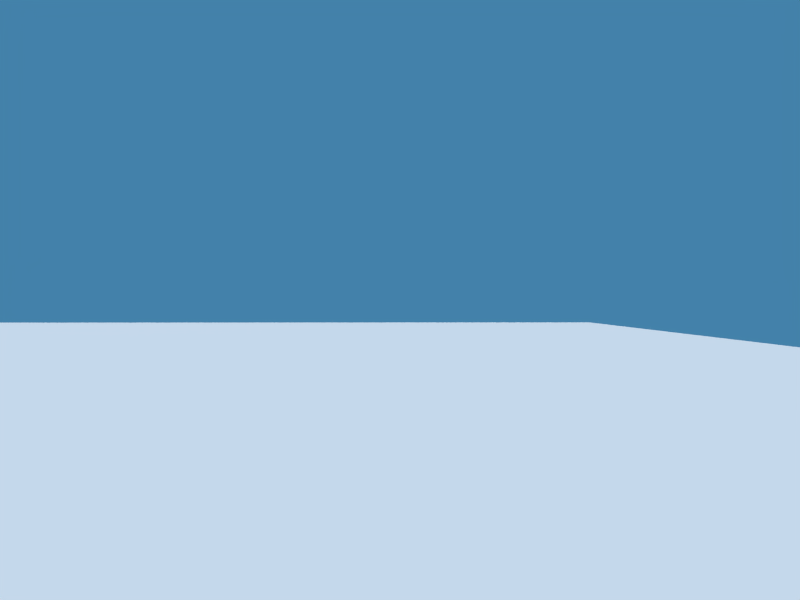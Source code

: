 # Source: morse_viz_v1.0.blend  (saved by Blender 2.69.0; exported with 4.5.12 LTS)
import bpy
from mathutils import Matrix  # noqa: F401  (used for matrix-valued properties, if any)

bpy.ops.wm.read_factory_settings(use_empty=True)
scene = bpy.context.scene
scene.name = 'Scene'

# ---- collections
col_collection_1 = bpy.data.collections.new('Collection 1'); scene.collection.children.link(col_collection_1)

# ---- materials (node trees are filled in below, after node groups)
mat_material_001 = bpy.data.materials.new('Material.001')
mat_material_001.alpha_threshold = 0.0
mat_material_001.use_transparent_shadow = False
mat_material_001.diffuse_color = (0.0, 0.0, 1.0, 1.0)
mat_material_001.roughness = 0.5
mat_material_001.line_color = (0.0, 0.0, 0.0, 1.0)
mat_material = bpy.data.materials.new('Material')
mat_material.alpha_threshold = 0.0
mat_material.use_transparent_shadow = False
mat_material.roughness = 0.5
mat_material.line_color = (0.0, 0.0, 0.0, 1.0)

# ---- material node trees

# ---- world
world_world = bpy.data.worlds.new('World'); scene.world = world_world
world_world.color = (0.05656, 0.2208, 0.4)
world_world.use_sun_shadow = False
world_world.sun_shadow_jitter_overblur = 0.0
world_world.cycles.sampling_method = 'MANUAL'
world_world.cycles.sample_map_resolution = 256

# ---- cameras
cam_camera_001 = bpy.data.cameras.new('Camera.001')
cam_camera_001.clip_end = 100.0
cam_camera_001.lens = 35.0
cam_camera_001.sensor_width = 32.0
cam_camera_001.sensor_height = 18.0
cam_camera_001.dof.focus_distance = 0.0
cam_camera_001.dof.aperture_fstop = 128.0
cam_camera = bpy.data.cameras.new('Camera')
cam_camera.sensor_fit = 'HORIZONTAL'
cam_camera.clip_end = 100.0
cam_camera.lens = 10.1
cam_camera.sensor_width = 23.1
cam_camera.sensor_height = 15.4
cam_camera.show_safe_areas = True
cam_camera.lens_unit = 'FOV'
cam_camera.dof.focus_distance = 0.0
cam_camera.dof.aperture_fstop = 128.0

# ---- lights
light_point = bpy.data.lights.new('Point', 'POINT')
light_point.transmission_factor = 0.0
light_point.energy = 200.0
light_point.shadow_buffer_clip_start = 0.5
light_point.shadow_soft_size = 0.1
light_point.shadow_maximum_resolution = 0.006
light_point.use_absolute_resolution = True
light_point.cycles.use_multiple_importance_sampling = False
light_sun = bpy.data.lights.new('Sun', 'SUN')
light_sun.transmission_factor = 0.0
light_sun.angle = 0.1993
light_sun.energy = 2.0
light_sun.shadow_buffer_clip_start = 0.5
light_sun.shadow_soft_size = 0.1
light_sun.shadow_cascade_max_distance = 1000.0
light_sun.cycles.use_multiple_importance_sampling = False

# ---- meshes
me_cone = bpy.data.meshes.new('Cone')
me_cone.from_pydata([(0.0, 1.0, -2.323), (0.0, -1.692e-06, -0.3227), (0.1951, 0.9808, -2.323), (0.3827, 0.9239, -2.323), (0.5556, 0.8315, -2.323), (0.7071, 0.7071, -2.323), (0.8315, 0.5556, -2.323), (0.9239, 0.3827, -2.323), (0.9808, 0.1951, -2.323), (1.0, -1.692e-06, -2.323), (0.9808, -0.1951, -2.323), (0.9239, -0.3827, -2.323), (0.8315, -0.5556, -2.323), (0.7071, -0.7071, -2.323), (0.5556, -0.8315, -2.323), (0.3827, -0.9239, -2.323), (0.1951, -0.9808, -2.323), (0.0, -1.0, -2.323), (-0.1951, -0.9808, -2.323), (-0.3827, -0.9239, -2.323), (-0.5556, -0.8315, -2.323), (-0.7071, -0.7071, -2.323), (-0.8315, -0.5556, -2.323), (-0.9239, -0.3827, -2.323), (-0.9808, -0.1951, -2.323), (-1.0, 2.149e-07, -2.323), (-0.9808, 0.1951, -2.323), (-0.9239, 0.3827, -2.323), (-0.8315, 0.5556, -2.323), (-0.7071, 0.7071, -2.323), (-0.5556, 0.8315, -2.323), (-0.3827, 0.9239, -2.323), (-0.1951, 0.9808, -2.323)], [], [(31, 1, 32), (0, 1, 2), (30, 1, 31), (29, 1, 30), (28, 1, 29), (27, 1, 28), (26, 1, 27), (25, 1, 26), (24, 1, 25), (23, 1, 24), (22, 1, 23), (21, 1, 22), (20, 1, 21), (19, 1, 20), (18, 1, 19), (17, 1, 18), (16, 1, 17), (15, 1, 16), (14, 1, 15), (13, 1, 14), (12, 1, 13), (11, 1, 12), (10, 1, 11), (9, 1, 10), (8, 1, 9), (7, 1, 8), (6, 1, 7), (5, 1, 6), (4, 1, 5), (3, 1, 4), (32, 1, 0), (2, 1, 3), (0, 2, 3, 4, 5, 6, 7, 8, 9, 10, 11, 12, 13, 14, 15, 16, 17, 18, 19, 20, 21, 22, 23, 24, 25, 26, 27, 28, 29, 30, 31, 32)])
me_cone.materials.append(mat_material_001)
me_cone.use_remesh_preserve_volume = False
me_cone.use_remesh_preserve_attributes = False
me_cone.use_mirror_vertex_groups = False
me_cone.update()
me_cube_023 = bpy.data.meshes.new('Cube.023')
me_cube_023.from_pydata([(-1.0, -1.0, -1.0), (-1.0, 1.0, -1.0), (1.0, 1.0, -1.0), (1.0, -1.0, -1.0), (-1.0, -1.0, 1.0), (-1.0, 1.0, 1.0), (1.0, 1.0, 1.0), (1.0, -1.0, 1.0)], [], [(4, 5, 1, 0), (5, 6, 2, 1), (6, 7, 3, 2), (7, 4, 0, 3), (0, 1, 2, 3), (7, 6, 5, 4)])
me_cube_023.materials.append(mat_material)
me_cube_023.use_remesh_preserve_volume = False
me_cube_023.use_remesh_preserve_attributes = False
me_cube_023.use_mirror_vertex_groups = False
me_cube_023.update()

# ---- objects
ob_tracker = bpy.data.objects.new('Tracker', me_cone)
ob_overviewcam = bpy.data.objects.new('OverviewCam', cam_camera_001)
ob_point = bpy.data.objects.new('Point', light_point)
ob_sun_001 = bpy.data.objects.new('Sun.001', light_sun)
ob_baseempty = bpy.data.objects.new('baseEmpty', None)
ob_groundeven = bpy.data.objects.new('GroundEven', me_cube_023)
ob_bodycam = bpy.data.objects.new('BodyCam', cam_camera)

# ---- transforms, parenting, visibility, modifiers, constraints
ob_tracker.location = (0.0, 0.0, 0.0)
ob_tracker.rotation_euler = (3.142, 0.0, 0.0)
ob_tracker.hide_render = True
ob_tracker.lineart.crease_threshold = 0.0
ob_overviewcam.location = (-27.99, -16.93, 1.991)
ob_overviewcam.rotation_euler = (1.233, -0.007183, -1.494)
ob_overviewcam.lineart.crease_threshold = 0.0
ob_point.location = (8.0, -75.77, 37.93)
ob_point.lineart.crease_threshold = 0.0
ob_sun_001.location = (269.3, 144.8, 218.0)
ob_sun_001.lineart.crease_threshold = 0.0
ob_baseempty.location = (0.0, 0.0, 0.0)
ob_baseempty.lock_location = (True, True, True)
ob_baseempty.lock_rotation = (True, True, True)
ob_baseempty.lock_scale = (True, True, True)
ob_baseempty.empty_image_offset = (0.0, 0.0)
ob_baseempty.lineart.crease_threshold = 0.0
ob_groundeven.location = (0.0, 0.0, -1.12)
ob_groundeven.scale = (60.01, -74.27, 1.103)
ob_groundeven.lineart.crease_threshold = 0.0
ob_bodycam.location = (-24.73, -9.089, 4.181)
ob_bodycam.rotation_euler = (-1.571, -3.142, -1.234e-06)
ob_bodycam.scale = (1.0, 3.0, 1.0)
ob_bodycam.lineart.crease_threshold = 0.0

# ---- collection membership
col_collection_1.objects.link(ob_tracker)
col_collection_1.objects.link(ob_overviewcam)
col_collection_1.objects.link(ob_point)
col_collection_1.objects.link(ob_sun_001)
col_collection_1.objects.link(ob_baseempty)
col_collection_1.objects.link(ob_groundeven)
col_collection_1.objects.link(ob_bodycam)

# ---- scene / render settings (as saved in the file)
scene.camera = ob_bodycam
scene.frame_start = 1; scene.frame_end = 250; scene.frame_set(290)
scene.render.engine = 'BLENDER_EEVEE_NEXT'
scene.render.image_settings.file_format = 'JPEG'
scene.render.image_settings.color_mode = 'RGB'
scene.render.image_settings.compression = 90
scene.render.resolution_x = 800
scene.render.resolution_y = 600
scene.render.pixel_aspect_x = 100.0
scene.render.pixel_aspect_y = 100.0
scene.render.fps = 25
scene.render.dither_intensity = 0.0
scene.render.use_compositing = False
scene.render.use_sequencer = False
scene.render.bake_margin = 2
scene.render.bake_bias = 0.0
scene.render.use_stamp_time = False
scene.render.use_stamp_date = False
scene.render.use_stamp_frame = False
scene.render.use_stamp_camera = False
scene.render.use_stamp_scene = False
scene.render.use_stamp_filename = False
scene.render.use_stamp_render_time = False
scene.render.stamp_font_size = 0
scene.cycles.use_denoising = False
scene.cycles.samples = 10
scene.cycles.sampling_pattern = 'TABULATED_SOBOL'
scene.cycles.light_sampling_threshold = 0.0
scene.cycles.use_adaptive_sampling = False
scene.cycles.use_light_tree = False
scene.cycles.blur_glossy = 0.0
scene.cycles.volume_bounces = 1
scene.cycles.pixel_filter_type = 'GAUSSIAN'
scene.cycles.sample_clamp_indirect = 0.0
scene.view_settings.view_transform = 'Standard'
bpy.context.view_layer.update()
